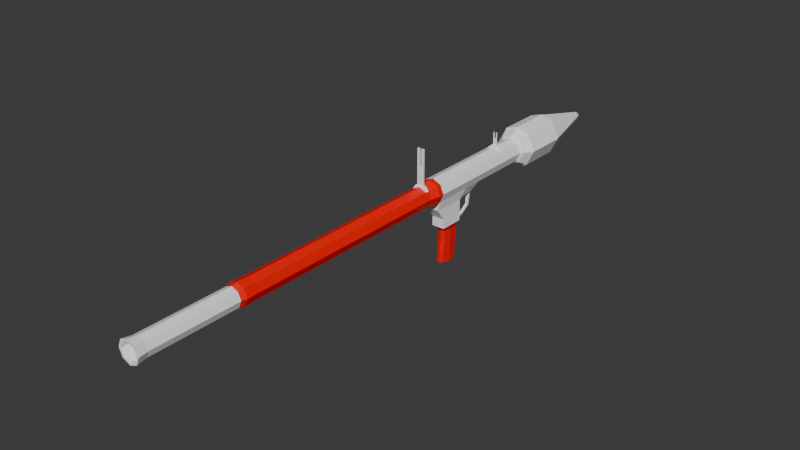 # Source: RPG-2.blend  (saved by Blender 4.0.36; exported with 4.5.12 LTS)
import bpy
from mathutils import Matrix  # noqa: F401  (used for matrix-valued properties, if any)

bpy.ops.wm.read_factory_settings(use_empty=True)
scene = bpy.context.scene
scene.name = 'Scene'

# ---- materials (node trees are filled in below, after node groups)
mat_metal = bpy.data.materials.new('Metal')
mat_metal.alpha_threshold = 0.0
mat_metal.use_transparent_shadow = False
mat_metal.roughness = 0.5
mat_metal.line_color = (0.0, 0.0, 0.0, 1.0)
mat_madera = bpy.data.materials.new('Madera')
mat_madera.use_transparent_shadow = False

# ---- material node trees
mat_metal.use_nodes = True; mat_metal.node_tree.nodes.clear()
_N = mat_metal.node_tree.nodes; _L = mat_metal.node_tree.links
n0 = _N.new('ShaderNodeOutputMaterial'); n0.name = 'Material Output'; n0.location = (300, 300)
n1 = _N.new('ShaderNodeBsdfPrincipled'); n1.name = 'Principled BSDF'; n1.location = (10, 300)
n1.inputs[0].default_value = (1.0, 1.0, 1.0, 1.0)
n1.inputs[3].default_value = 1.45
_L.new(n1.outputs[0], n0.inputs[0])
n0.is_active_output = True
mat_madera.use_nodes = True; mat_madera.node_tree.nodes.clear()
_N = mat_madera.node_tree.nodes; _L = mat_madera.node_tree.links
n0 = _N.new('ShaderNodeBsdfPrincipled'); n0.name = 'BSDF Principista'; n0.location = (10, 300)
n0.inputs[0].default_value = (1.0, 0.0, 0.0, 1.0)
n0.inputs[3].default_value = 1.45
n1 = _N.new('ShaderNodeOutputMaterial'); n1.name = 'Material'; n1.location = (300, 300)
_L.new(n0.outputs[0], n1.inputs[0])
n1.is_active_output = True

# ---- world
world_world = bpy.data.worlds.new('World'); scene.world = world_world
world_world.use_nodes = True; world_world.node_tree.nodes.clear()
_N = world_world.node_tree.nodes; _L = world_world.node_tree.links
n0 = _N.new('ShaderNodeOutputWorld'); n0.name = 'World Output'; n0.location = (300, 300)
n1 = _N.new('ShaderNodeBackground'); n1.name = 'Background'; n1.location = (10, 300)
n1.inputs[0].default_value = (0.05088, 0.05088, 0.05088, 1.0)
_L.new(n1.outputs[0], n0.inputs[0])
n0.is_active_output = True
world_world.color = (0.05088, 0.05088, 0.05088)
world_world.use_sun_shadow = False
world_world.sun_shadow_jitter_overblur = 0.0

# ---- meshes
me_rpg_2 = bpy.data.meshes.new('RPG-2')
me_rpg_2.from_pydata([(0.008536, 0.7567, 0.008536), (0.008536, 0.7567, -0.008536), (0.02689, -1.24, 0.02689), (0.02689, -1.24, -0.02689), (-0.008536, 0.7567, 0.008536), (-0.008536, 0.7567, -0.008536), (-0.02689, -1.24, 0.02689), (-0.02689, -1.24, -0.02689), (-0.02987, -0.07333, -0.02987), (0.02987, -0.07333, -0.02987), (-0.02987, -0.07333, 0.02987), (0.02987, -0.07333, 0.02987), (0.03802, -1.24, -6.209e-10), (-0.03802, -1.24, -6.209e-10), (0.01207, 0.7567, 2.22e-16), (-0.01207, 0.7567, 2.22e-16), (0.04225, -0.07333, 2.22e-16), (-0.04225, -0.07333, 2.22e-16), (0.0, 0.7567, -0.01207), (0.0, -1.24, 0.03802), (0.0, -1.24, -0.03802), (0.0, 0.7567, 0.01207), (0.0, -0.07333, -0.04225), (0.0, -0.07333, 0.04225), (0.0, -0.89, 0.03802), (0.0, -0.89, -0.03802), (-0.03802, -0.89, -6.209e-10), (-0.02689, -0.89, 0.02689), (-0.02689, -0.89, -0.02689), (-0.02305, -0.9075, -0.02305), (0.0, -0.9075, -0.03259), (0.0, -0.9075, 0.03259), (-0.03259, -0.9075, 2.22e-16), (-0.02305, -0.9075, 0.02305), (-0.02305, -1.207, -0.02305), (0.0, -1.207, -0.03259), (0.0, -1.207, 0.03259), (-0.03259, -1.207, 2.22e-16), (-0.02305, -1.207, 0.02305), (-0.02561, -0.8492, 0.02561), (-0.03621, -0.8492, 2.22e-16), (0.0, -0.8492, 0.03621), (0.0, -0.8492, -0.03621), (-0.02561, -0.8492, -0.02561), (-0.02561, -0.1271, 0.02561), (-0.03621, -0.1271, 2.22e-16), (0.0, -0.1271, 0.03621), (0.0, -0.1271, -0.03621), (-0.02561, -0.1271, -0.02561), (0.0, -0.1392, 0.03621), (0.0, -0.1392, -0.03621), (-0.02561, -0.1392, -0.02561), (-0.02561, -0.1392, 0.02561), (-0.03621, -0.1392, 2.22e-16), (-0.02987, 0.1267, 0.02987), (-0.02987, 0.1267, -0.02987), (-0.04225, 0.1267, 2.22e-16), (0.0, 0.1267, 0.04225), (0.0, 0.1267, -0.04225), (-0.02987, 0.3432, 0.02987), (-0.04225, 0.3432, 2.22e-16), (-0.02987, 0.3432, -0.02987), (0.0, 0.3432, 0.04225), (0.0, 0.3432, -0.04225), (-0.0425, 0.5308, 0.05667), (-0.07083, 0.5308, 2.22e-16), (-0.0425, 0.5308, -0.05667), (0.0, 0.5308, 0.07083), (0.0, 0.5308, -0.07083), (-0.0425, 0.3807, -0.05667), (0.0, 0.3807, 0.07083), (0.0, 0.3807, -0.07083), (-0.0425, 0.3807, 0.05667), (-0.07083, 0.3807, 2.22e-16), (-0.02987, 0.2499, -0.02987), (0.0, 0.2499, 0.04225), (0.0, 0.2499, -0.04225), (-0.02987, 0.2499, 0.02987), (-0.04225, 0.2499, 2.22e-16), (-0.02987, 0.2591, 0.02987), (-0.04225, 0.2591, 2.22e-16), (-0.02987, 0.2591, -0.02987), (0.0, 0.2591, 0.04225), (0.0, 0.2591, -0.04225), (-0.02987, 0.06, -0.02987), (0.0, 0.06, 0.04225), (-0.02987, 0.06, 0.02987), (-0.04225, 0.06, 2.22e-16), (0.0, -0.035, -0.27), (-0.01235, -0.03167, -0.2667), (-0.01235, 0.02833, -0.2667), (0.0, 0.03167, -0.27), (-0.02235, 0.03905, -0.1376), (0.0, -0.04333, -0.1376), (-0.02235, -0.04333, -0.1376), (-0.004016, 0.1108, -0.1143), (0.0, 0.1138, -0.1146), (-0.01402, 0.04579, -0.1311), (-0.01568, 0.06667, -0.06349), (-0.004016, 0.1044, -0.1111), (0.0, 0.03795, -0.1441), (0.0, -0.02833, -0.1913), (-0.01235, 0.035, -0.1913), (0.0, 0.03833, -0.1913), (-0.01235, -0.025, -0.1913), (-0.01167, -0.1306, 0.04167), (-0.003333, -0.1306, 0.04167), (-0.003333, -0.1357, 0.04167), (-0.01167, -0.1357, 0.04167), (0.0, 0.2499, 0.04667), (-0.01, 0.2499, 0.04667), (-0.01, 0.2591, 0.04667), (0.0, 0.2591, 0.04667), (-0.003333, 0.2532, 0.04833), (-0.006667, 0.2532, 0.04833), (-0.006667, 0.2557, 0.04833), (-0.003333, 0.2557, 0.04833), (0.0, -0.1392, 0.03889), (-0.01667, -0.1271, 0.03889), (0.0, -0.1271, 0.03889), (-0.01667, -0.1392, 0.03889), (0.0, 0.04579, -0.1311), (0.0, 0.06667, -0.07516), (0.0, 0.1044, -0.1111), (-0.01167, -0.1306, 0.1617), (-0.003333, -0.1306, 0.1617), (-0.003333, -0.1357, 0.1617), (-0.01167, -0.1357, 0.1617), (-0.003333, 0.2532, 0.09167), (-0.006667, 0.2532, 0.09167), (-0.006667, 0.2557, 0.09167), (-0.003333, 0.2557, 0.09167), (-0.03103, -0.09273, 0.03103), (-0.04388, -0.09273, -4.439e-10), (0.0, -0.09273, 0.04388), (0.0, -0.09273, -0.04388), (-0.03103, -0.09273, -0.03103), (-0.004016, 0.07443, -0.1312), (-0.004016, 0.07557, -0.1376), (0.0, 0.07496, -0.1402), (0.0, 0.07443, -0.1312), (-0.009016, 0.1158, -0.06349), (0.0, 0.1188, -0.06349), (-0.01235, 0.1094, -0.06349), (0.0, 0.1094, -0.06349), (0.0, -0.07333, -0.06349), (-0.02235, -0.07333, -0.06349), (-0.01402, 0.04579, -0.07513), (-0.02235, 0.03905, -0.06349), (-0.01235, -0.025, -0.1536), (0.0, 0.03833, -0.1536), (-0.01235, 0.035, -0.1536), (0.0, -0.02833, -0.1536), (-0.02091, -1.24, 0.02091), (-0.02091, -1.24, -0.02091), (-0.02957, -1.24, 2.22e-16), (0.0, -1.24, 0.02957), (0.0, -1.24, -0.02957), (-0.02091, -1.197, 0.02091), (-0.02091, -1.197, -0.02091), (-0.02957, -1.197, 2.22e-16), (0.0, -1.197, 0.02957), (0.0, -1.197, -0.02957), (0.0, -1.192, 4.441e-16), (-0.05119, 0.3488, 2.22e-16), (-0.03495, 0.3488, 0.03728), (0.0, 0.3488, -0.05119), (0.0, 0.3488, 0.05119), (0.0, 0.7767, 0.0), (-0.03495, 0.3488, -0.03728), (-0.04259, 0.3781, 0.05167), (-0.06711, 0.3781, 5.433e-10), (0.0, 0.3781, -0.06711), (0.0, 0.3781, 0.06711), (-0.04259, 0.3781, -0.05167), (-0.0408, 0.5352, 0.05426), (-0.0679, 0.5352, 2.22e-16), (-0.0408, 0.5352, -0.05426), (0.0, 0.5352, 0.0679), (0.0, 0.5352, -0.0679), (-0.01235, 0.03, -0.229), (0.0, 0.03333, -0.229), (-0.01235, -0.03, -0.229), (0.0, -0.03333, -0.229), (-0.02987, 0.0, -0.02987), (0.0, 0.0, 0.04225), (-0.02987, 0.0, 0.02987), (-0.04225, 0.0, -2.235e-08), (-0.01568, 1.863e-09, -0.2717), (-0.02235, 1.863e-09, -0.1376), (-0.01568, 1.863e-09, -0.1913), (-0.02235, 3.725e-09, -0.06349), (-0.01568, 1.863e-09, -0.1536), (-0.01568, 1.863e-09, -0.229), (0.0, 0.0, -0.275), (0.0, 0.05579, -0.08013), (0.0, 0.05579, -0.1051), (-0.02235, 1.863e-09, -0.1051), (-0.02235, 0.03905, -0.1051), (-0.01402, 0.04579, -0.1051), (0.0, -0.04333, -0.1051), (-0.02235, -0.04333, -0.1051), (-0.009016, 0.04954, -0.132), (-0.009016, 0.04954, -0.1384), (0.0, 0.04583, -0.1413), (0.0, 0.04954, -0.132), (0.0, 0.1188, -0.06605), (-0.005683, 0.1158, -0.06605), (-0.005683, 0.1094, -0.06605), (0.0, 0.1094, -0.06605), (-0.006667, 0.2557, 0.07), (-0.003333, 0.2557, 0.07), (-0.003333, 0.2532, 0.07), (-0.006667, 0.2532, 0.07), (0.0, 0.2532, 0.07), (0.0, 0.2557, 0.07), (0.03802, -0.89, -6.209e-10), (0.02689, -0.89, 0.02689), (0.02689, -0.89, -0.02689), (0.02305, -0.9075, -0.02305), (0.03259, -0.9075, 2.22e-16), (0.02305, -0.9075, 0.02305), (0.02305, -1.207, -0.02305), (-0.003333, -0.1357, 0.1017), (-0.01167, -0.1357, 0.1017), (-0.01167, -0.1306, 0.1017), (-0.003333, -0.1306, 0.1017), (0.0, -0.1357, 0.1017), (0.0, -0.1306, 0.1017), (0.0, -0.1357, 0.04167), (0.0, -0.1306, 0.04167), (0.03259, -1.207, 2.22e-16), (0.02305, -1.207, 0.02305), (0.02561, -0.8492, 0.02561), (0.03621, -0.8492, 2.22e-16), (0.02561, -0.8492, -0.02561), (0.02561, -0.1271, 0.02561), (0.03621, -0.1271, 2.22e-16), (0.02561, -0.1271, -0.02561), (0.02561, -0.1392, -0.02561), (0.02561, -0.1392, 0.02561), (0.03621, -0.1392, 2.22e-16), (0.02987, 0.1267, 0.02987), (0.0, 0.2532, 0.04833), (0.02987, 0.1267, -0.02987), (0.04225, 0.1267, 2.22e-16), (0.02987, 0.3432, 0.02987), (0.04225, 0.3432, 2.22e-16), (0.02987, 0.3432, -0.02987), (0.0425, 0.5308, 0.05667), (0.07083, 0.5308, 2.22e-16), (0.0425, 0.5308, -0.05667), (0.0425, 0.3807, -0.05667), (0.0425, 0.3807, 0.05667), (0.07083, 0.3807, 2.22e-16), (0.02987, 0.2499, -0.02987), (0.02987, 0.2499, 0.02987), (0.04225, 0.2499, 2.22e-16), (0.02987, 0.2591, 0.02987), (0.04225, 0.2591, 2.22e-16), (0.02987, 0.2591, -0.02987), (0.02987, 0.06, -0.02987), (0.02987, 0.06, 0.02987), (0.04225, 0.06, 2.22e-16), (0.01235, -0.03167, -0.2667), (0.01235, 0.02833, -0.2667), (0.0, 0.2557, 0.04833), (0.02235, 0.03905, -0.1376), (0.02235, -0.04333, -0.1376), (0.004016, 0.1108, -0.1143), (0.01402, 0.04579, -0.1311), (0.01568, 0.06667, -0.06349), (0.004016, 0.1044, -0.1111), (0.01235, 0.035, -0.1913), (0.01235, -0.025, -0.1913), (0.01167, -0.1306, 0.04167), (0.003333, -0.1306, 0.04167), (0.003333, -0.1357, 0.04167), (0.01167, -0.1357, 0.04167), (0.01, 0.2499, 0.04667), (0.01, 0.2591, 0.04667), (0.003333, 0.2532, 0.04833), (0.006667, 0.2532, 0.04833), (0.006667, 0.2557, 0.04833), (0.003333, 0.2557, 0.04833), (0.01667, -0.1271, 0.03889), (0.01667, -0.1392, 0.03889), (0.01167, -0.1306, 0.1617), (0.003333, -0.1306, 0.1617), (0.003333, -0.1357, 0.1617), (0.01167, -0.1357, 0.1617), (0.003333, 0.2532, 0.09167), (0.006667, 0.2532, 0.09167), (0.006667, 0.2557, 0.09167), (0.003333, 0.2557, 0.09167), (0.03103, -0.09273, 0.03103), (0.04388, -0.09273, -4.439e-10), (0.03103, -0.09273, -0.03103), (0.004016, 0.07443, -0.1312), (0.004016, 0.07557, -0.1376), (0.009016, 0.1158, -0.06349), (0.01235, 0.1094, -0.06349), (0.02235, -0.07333, -0.06349), (0.01402, 0.04579, -0.07513), (0.02235, 0.03905, -0.06349), (0.01235, -0.025, -0.1536), (0.01235, 0.035, -0.1536), (0.02091, -1.24, 0.02091), (0.02091, -1.24, -0.02091), (0.02957, -1.24, 2.22e-16), (0.02091, -1.197, 0.02091), (0.02091, -1.197, -0.02091), (0.02957, -1.197, 2.22e-16), (0.05119, 0.3488, 2.22e-16), (0.03495, 0.3488, 0.03728), (0.03495, 0.3488, -0.03728), (0.04259, 0.3781, 0.05167), (0.06711, 0.3781, 5.433e-10), (0.04259, 0.3781, -0.05167), (0.0408, 0.5352, 0.05426), (0.0679, 0.5352, 2.22e-16), (0.0408, 0.5352, -0.05426), (0.01235, 0.03, -0.229), (0.01235, -0.03, -0.229), (0.02987, 0.0, -0.02987), (0.02987, 0.0, 0.02987), (0.04225, 0.0, -2.235e-08), (0.01568, 1.863e-09, -0.2717), (0.02235, 1.863e-09, -0.1376), (0.01568, 1.863e-09, -0.1913), (0.02235, 3.725e-09, -0.06349), (0.01568, 1.863e-09, -0.1536), (0.01568, 1.863e-09, -0.229), (0.02235, 1.863e-09, -0.1051), (0.02235, 0.03905, -0.1051), (0.01402, 0.04579, -0.1051), (0.02235, -0.04333, -0.1051), (0.009016, 0.04954, -0.132), (0.009016, 0.04954, -0.1384), (0.005683, 0.1158, -0.06605), (0.005683, 0.1094, -0.06605), (0.006667, 0.2557, 0.07), (0.003333, 0.2557, 0.07), (0.003333, 0.2532, 0.07), (0.006667, 0.2532, 0.07), (0.003333, -0.1357, 0.1017), (0.01167, -0.1357, 0.1017), (0.01167, -0.1306, 0.1017), (0.003333, -0.1306, 0.1017)], [(106, 107), (116, 113), (276, 277), (284, 281)], [(36, 38, 6, 19), (176, 175, 4, 15), (228, 227, 345, 348), (318, 315, 166, 172), (152, 101, 274, 305), (134, 46, 236, 295), (133, 132, 10, 17), (185, 186, 10, 23), (136, 133, 17, 8), (252, 251, 250, 254), (321, 251, 68, 179), (278, 346, 345, 277), (177, 176, 15, 5), (256, 279, 109, 75), (185, 23, 11, 325), (34, 35, 20, 7), (298, 272, 123, 140), (41, 24, 217, 233), (193, 180, 90, 188), (43, 42, 25, 28), (301, 144, 209, 340), (311, 163, 162), (29, 32, 26, 28), (32, 33, 27, 26), (222, 3, 20, 35), (284, 266, 215, 342), (41, 39, 27, 24), (338, 337, 270, 267), (236, 285, 286, 240), (37, 38, 33, 32), (34, 37, 32, 29), (28, 25, 30, 29), (341, 293, 292, 344), (24, 27, 33, 31), (7, 13, 37, 34), (13, 6, 38, 37), (244, 255, 257, 245), (29, 30, 35, 34), (85, 185, 325, 262), (31, 33, 38, 36), (49, 52, 39, 41), (51, 50, 42, 43), (28, 26, 40, 43), (26, 27, 39, 40), (235, 218, 25, 42), (296, 16, 11, 295), (136, 135, 47, 48), (36, 19, 2, 232), (288, 289, 290, 287), (134, 132, 44, 46), (51, 53, 45, 48), (53, 52, 44, 45), (321, 1, 14, 320), (231, 220, 221, 232), (40, 39, 52, 53), (43, 40, 53, 51), (48, 47, 50, 51), (19, 156, 307, 2), (119, 118, 105, 106), (74, 76, 58, 55), (297, 9, 16, 296), (84, 87, 56, 55), (101, 183, 323, 274), (75, 77, 54, 57), (261, 271, 301, 244), (167, 62, 246, 314), (87, 86, 54, 56), (260, 255, 76, 83), (167, 165, 59, 62), (218, 235, 234, 216), (169, 166, 63, 61), (348, 288, 287, 347), (81, 80, 60, 61), (80, 79, 59, 60), (177, 179, 68, 66), (274, 323, 332, 329), (178, 175, 64, 67), (284, 112, 266), (69, 73, 65, 66), (75, 57, 242, 256), (73, 72, 64, 65), (171, 170, 72, 73), (281, 243, 109), (174, 171, 73, 69), (267, 306, 150, 100), (66, 68, 71, 69), (333, 328, 267, 334), (67, 64, 72, 70), (270, 337, 205, 121), (56, 54, 77, 78), (308, 311, 162, 157), (55, 56, 78, 74), (322, 265, 91, 181), (77, 75, 109, 110), (239, 235, 42, 50), (81, 83, 76, 74), (61, 63, 83, 81), (235, 239, 241, 234), (62, 59, 79, 82), (244, 301, 300), (78, 77, 79, 80), (251, 321, 320, 250), (74, 78, 80, 81), (269, 272, 298, 299), (338, 267, 100, 204), (70, 173, 316, 253), (12, 231, 232, 2), (207, 206, 96, 95), (180, 181, 91, 90), (183, 182, 89, 88), (277, 345, 227, 229), (187, 186, 86, 87), (1, 168, 14), (184, 187, 87, 84), (315, 318, 317, 313), (57, 54, 86, 85), (277, 229, 117), (307, 310, 312, 309), (219, 218, 216, 220), (200, 201, 94, 93), (22, 145, 302, 9), (184, 84, 148, 191), (84, 55, 143, 98), (203, 92, 97, 202), (198, 148, 147, 199), (203, 204, 100, 92), (12, 309, 308, 3), (207, 95, 99, 208), (183, 88, 264, 323), (21, 178, 319, 0), (332, 327, 265, 322), (261, 244, 245, 263), (271, 122, 144, 301), (252, 318, 172, 71), (67, 70, 253, 249), (222, 219, 220, 231), (152, 149, 104, 101), (151, 150, 103, 102), (299, 298, 337, 338), (299, 338, 204, 139), (192, 151, 102, 190), (344, 292, 291, 343), (1, 321, 179, 18), (120, 117, 107, 108), (118, 120, 108, 105), (254, 250, 249, 253), (82, 79, 111, 112), (305, 274, 329, 331), (79, 77, 110, 111), (276, 119, 230), (211, 210, 130, 131), (318, 252, 254, 317), (111, 110, 114, 115), (239, 238, 237, 241), (112, 111, 115, 116), (109, 113, 114, 110), (346, 290, 289, 345), (44, 52, 120, 118), (52, 49, 117, 120), (280, 283, 282, 279), (46, 44, 118, 119), (259, 247, 246, 258), (208, 99, 123, 209), (98, 143, 144, 122), (137, 140, 123, 99), (342, 294, 293, 341), (324, 330, 304, 261), (3, 308, 157, 20), (125, 124, 127, 126), (218, 219, 30, 25), (224, 223, 126, 127), (226, 225, 124, 125), (89, 188, 194, 88), (223, 226, 125, 126), (225, 224, 127, 124), (326, 263, 262, 325), (131, 130, 129, 128), (213, 212, 128, 129), (268, 305, 331, 328), (313, 317, 316, 314), (210, 213, 129, 130), (310, 163, 312), (212, 211, 131, 128), (93, 152, 305, 268), (323, 264, 327, 332), (23, 10, 132, 134), (91, 265, 327, 194), (8, 22, 135, 136), (48, 45, 133, 136), (45, 44, 132, 133), (202, 205, 140, 137), (247, 313, 314, 246), (250, 320, 319, 249), (334, 335, 303, 304), (95, 96, 139, 138), (95, 138, 137, 99), (324, 261, 263, 326), (55, 141, 143), (55, 58, 142, 141), (317, 254, 253, 316), (269, 299, 139, 96), (22, 8, 146, 145), (14, 168, 0), (178, 67, 249, 319), (263, 245, 242, 262), (147, 148, 84, 98), (197, 198, 92, 189), (306, 273, 103, 150), (189, 92, 151, 192), (92, 100, 150, 151), (93, 94, 149, 152), (348, 276, 230, 228), (245, 257, 256, 242), (345, 289, 288, 348), (6, 13, 155, 153), (335, 196, 195, 303), (19, 6, 153, 156), (13, 7, 154, 155), (7, 20, 157, 154), (284, 342, 341, 283), (237, 296, 295, 236), (154, 157, 162, 159), (156, 153, 158, 161), (219, 222, 35, 30), (155, 154, 159, 160), (153, 155, 160, 158), (121, 196, 335, 270), (158, 160, 163), (161, 163, 310), (339, 340, 272, 269), (159, 162, 163), (161, 158, 163), (2, 307, 309, 12), (309, 312, 311, 308), (160, 159, 163), (5, 15, 168), (15, 4, 168), (4, 21, 168), (46, 119, 285, 236), (82, 112, 280, 258), (330, 333, 334, 304), (18, 5, 168), (3, 222, 231, 12), (9, 302, 330, 324), (320, 14, 0, 319), (61, 60, 164, 169), (336, 268, 328, 333), (60, 59, 165, 164), (174, 172, 166, 169), (173, 170, 165, 167), (267, 270, 335, 334), (70, 72, 170, 173), (69, 71, 172, 174), (240, 286, 117, 49), (169, 164, 171, 174), (164, 165, 170, 171), (273, 322, 181, 103), (173, 167, 314, 316), (49, 41, 233, 240), (258, 280, 279, 256), (21, 4, 175, 178), (5, 18, 179, 177), (66, 65, 176, 177), (294, 291, 292, 293), (65, 64, 175, 176), (315, 248, 63, 166), (91, 194, 188, 90), (244, 300, 142, 58), (275, 347, 346, 278), (251, 252, 71, 68), (101, 104, 182, 183), (102, 103, 181, 180), (190, 102, 180, 193), (104, 190, 193, 182), (339, 269, 96, 206), (331, 329, 273, 306), (343, 291, 294, 342), (241, 237, 236, 240), (94, 189, 192, 149), (201, 197, 189, 94), (328, 331, 306, 267), (302, 336, 333, 330), (119, 276, 275, 285), (300, 339, 206, 142), (149, 192, 190, 104), (8, 184, 191, 146), (238, 239, 50, 47), (8, 17, 187, 184), (17, 10, 186, 187), (182, 193, 188, 89), (85, 86, 186, 185), (57, 85, 262, 242), (146, 191, 197, 201), (248, 315, 313, 247), (191, 148, 198, 197), (92, 198, 199, 97), (145, 146, 201, 200), (24, 31, 221, 217), (257, 259, 258, 256), (147, 98, 122, 195), (199, 147, 195, 196), (121, 97, 199, 196), (340, 209, 123, 272), (337, 298, 140, 205), (347, 287, 290, 346), (303, 195, 122, 271), (248, 260, 83, 63), (9, 324, 326, 16), (260, 248, 247, 259), (264, 88, 194, 327), (303, 271, 261, 304), (156, 161, 310, 307), (97, 121, 205, 202), (283, 341, 344, 282), (138, 139, 204, 203), (138, 203, 202, 137), (282, 344, 343, 281), (109, 279, 282, 281), (143, 208, 209, 144), (220, 216, 217, 221), (141, 207, 208, 143), (141, 142, 206, 207), (216, 234, 233, 217), (115, 114, 213, 210), (114, 113, 212, 213), (116, 115, 210, 211), (312, 163, 311), (329, 332, 322, 273), (238, 297, 296, 237), (9, 297, 135, 22), (255, 260, 259, 257), (211, 212, 214, 215), (113, 109, 243), (286, 278, 277, 117), (145, 200, 336, 302), (285, 275, 278, 286), (200, 93, 268, 336), (281, 343, 214, 243), (105, 108, 224, 225), (228, 226, 223, 227), (106, 105, 225, 226), (108, 107, 223, 224), (0, 168, 21), (226, 228, 230, 106), (107, 229, 227, 223), (18, 168, 1), (31, 36, 232, 221), (112, 284, 283, 280), (276, 348, 347, 275), (234, 241, 240, 233), (106, 230, 119), (107, 117, 229), (255, 244, 58, 76), (16, 326, 325, 11), (342, 215, 214, 343), (297, 238, 47, 135), (113, 243, 214, 212), (23, 134, 295, 11), (116, 211, 215, 266), (116, 266, 112), (300, 301, 340, 339), (62, 82, 258, 246)])
me_rpg_2.polygons.foreach_set('material_index', [0, 0, 0, 0, 1, 1, 1, 0, 1, 0, 0, 0, 0, 0, 0, 0, 0, 1, 1, 1, 0, 0, 1, 1, 0, 0, 1, 0, 0, 0, 0, 1, 0, 1, 0, 0, 0, 0, 0, 0, 1, 1, 1, 1, 1, 1, 1, 0, 0, 1, 1, 1, 0, 0, 1, 1, 1, 0, 0, 0, 1, 0, 1, 0, 0, 0, 0, 0, 0, 1, 0, 0, 0, 0, 0, 1, 0, 0, 0, 0, 0, 0, 0, 0, 1, 0, 0, 0, 0, 0, 0, 0, 1, 0, 1, 0, 0, 1, 0, 0, 0, 0, 0, 0, 0, 0, 0, 0, 1, 1, 0, 0, 0, 0, 0, 0, 0, 0, 1, 0, 0, 0, 0, 0, 0, 0, 0, 0, 1, 0, 1, 0, 0, 0, 0, 0, 1, 1, 0, 0, 1, 0, 0, 0, 0, 0, 0, 1, 0, 0, 0, 0, 0, 1, 0, 0, 0, 0, 0, 0, 0, 0, 0, 0, 0, 0, 0, 0, 0, 1, 0, 0, 1, 0, 0, 0, 0, 0, 1, 0, 0, 0, 0, 1, 1, 1, 1, 1, 1, 1, 0, 0, 0, 0, 0, 0, 0, 0, 0, 0, 0, 0, 0, 0, 0, 0, 0, 1, 1, 1, 1, 0, 0, 0, 0, 0, 0, 0, 0, 0, 1, 0, 0, 0, 0, 0, 0, 0, 0, 0, 0, 0, 0, 0, 0, 0, 0, 0, 0, 0, 0, 0, 0, 0, 0, 0, 0, 0, 0, 0, 0, 0, 0, 0, 0, 0, 1, 0, 1, 0, 0, 0, 0, 0, 0, 0, 1, 0, 0, 0, 1, 1, 1, 1, 0, 1, 0, 1, 1, 0, 1, 0, 0, 0, 1, 0, 1, 0, 0, 1, 0, 0, 0, 0, 0, 0, 0, 1, 0, 0, 0, 0, 0, 0, 0, 0, 0, 0, 0, 1, 0, 0, 0, 0, 0, 0, 0, 0, 0, 1, 0, 0, 1, 0, 0, 0, 0, 1, 1, 1, 0, 0, 0, 0, 0, 0, 0, 0, 0, 0, 0, 0, 0, 0, 0, 0, 0, 0, 0, 1, 0, 0, 0, 0, 0, 1, 0, 1, 0, 0, 0, 0])
_uv = me_rpg_2.uv_layers.new(name='UVMap')
_uv.uv.foreach_set('vector', [0.75, 0.7464, 0.875, 0.7464, 0.875, 0.75, 0.75, 0.75, 0.5, 0.2173, 0.625, 0.2173, 0.625, 0.25, 0.5, 0.25, 0.75, 0.6292, 0.75, 0.6371, 0.75, 0.6371, 0.75, 0.6292, 0.125, 0.5593, 0.125, 0.5617, 0.25, 0.5617, 0.25, 0.5593, 0.25, 0.625, 0.25, 0.625, 0.125, 0.625, 0.125, 0.625, 0.75, 0.6271, 0.75, 0.6292, 0.875, 0.6292, 0.875, 0.6271, 0.5, 0.1229, 0.625, 0.1229, 0.625, 0.125, 0.5, 0.125, 0.75, 0.6187, 0.875, 0.6187, 0.875, 0.625, 0.75, 0.625, 0.375, 0.1229, 0.5, 0.1229, 0.5, 0.125, 0.375, 0.125, 0.375, 0.1931, 0.375, 0.2156, 0.5, 0.2156, 0.5, 0.1931, 0.125, 0.5327, 0.125, 0.5344, 0.25, 0.5344, 0.25, 0.5327, 0.875, 0.6371, 0.875, 0.6371, 0.75, 0.6371, 0.75, 0.6371, 0.375, 0.2173, 0.5, 0.2173, 0.5, 0.25, 0.375, 0.25, 0.875, 0.5813, 0.875, 0.5813, 0.75, 0.5813, 0.75, 0.5813, 0.75, 0.6187, 0.75, 0.625, 0.875, 0.625, 0.875, 0.6187, 0.125, 0.7464, 0.25, 0.7464, 0.25, 0.75, 0.125, 0.75, 0.25, 0.3688, 0.125, 0.6, 0.125, 0.6, 0.25, 0.3688, 0.75, 0.7081, 0.75, 0.7125, 0.875, 0.7125, 0.875, 0.7081, 0.375, 0.1312, 0.375, 0.1375, 0.375, 0.1375, 0.375, 0.1312, 0.125, 0.7081, 0.25, 0.7081, 0.25, 0.7125, 0.125, 0.7125, 0.25, 0.375, 0.25, 0.375, 0.2187, 0.4313, 0.2188, 0.4313, 0.125, 0.75, 0.1875, 0.75, 0.25, 0.75, 0.375, 0.03563, 0.5, 0.03563, 0.5, 0.0375, 0.375, 0.0375, 0.5, 0.03563, 0.625, 0.03563, 0.625, 0.0375, 0.5, 0.0375, 0.125, 0.7464, 0.125, 0.75, 0.25, 0.75, 0.25, 0.7464, 0.75, 0.5719, 0.75, 0.5719, 0.0, 0.0, 0.0, 0.0, 0.75, 0.7081, 0.875, 0.7081, 0.875, 0.7125, 0.75, 0.7125, 0.125, 0.6094, 0.125, 0.6094, 0.125, 0.6125, 0.125, 0.6125, 0.625, 0.1208, 0.625, 0.1208, 0.625, 0.1129, 0.625, 0.1129, 0.5, 0.003562, 0.625, 0.003562, 0.625, 0.03563, 0.5, 0.03563, 0.375, 0.003562, 0.5, 0.003562, 0.5, 0.03563, 0.375, 0.03563, 0.125, 0.7125, 0.25, 0.7125, 0.25, 0.7144, 0.125, 0.7144, 0.625, 0.1781, 0.625, 0.1781, 0.625, 0.1687, 0.625, 0.1687, 0.75, 0.7125, 0.875, 0.7125, 0.875, 0.7144, 0.75, 0.7144, 0.375, 0.0, 0.5, 0.0, 0.5, 0.003562, 0.375, 0.003562, 0.5, 0.0, 0.625, 0.0, 0.625, 0.003562, 0.5, 0.003562, 0.375, 0.15, 0.375, 0.1687, 0.5, 0.1687, 0.5, 0.15, 0.125, 0.7144, 0.25, 0.7144, 0.25, 0.7464, 0.125, 0.7464, 0.75, 0.6125, 0.75, 0.6187, 0.875, 0.6187, 0.875, 0.6125, 0.75, 0.7144, 0.875, 0.7144, 0.875, 0.7464, 0.75, 0.7464, 0.75, 0.6371, 0.875, 0.6371, 0.875, 0.7081, 0.75, 0.7081, 0.125, 0.6371, 0.25, 0.6371, 0.25, 0.7081, 0.125, 0.7081, 0.375, 0.0375, 0.5, 0.0375, 0.5, 0.04188, 0.375, 0.04188, 0.5, 0.0375, 0.625, 0.0375, 0.625, 0.04188, 0.5, 0.04188, 0.125, 0.7081, 0.125, 0.7125, 0.25, 0.7125, 0.25, 0.7081, 0.5, 0.1229, 0.5, 0.125, 0.625, 0.125, 0.625, 0.1229, 0.125, 0.6271, 0.25, 0.6271, 0.25, 0.6292, 0.125, 0.6292, 0.75, 0.7464, 0.75, 0.75, 0.875, 0.75, 0.875, 0.7464, 0.75, 0.6292, 0.75, 0.6371, 0.875, 0.6371, 0.875, 0.6292, 0.75, 0.6271, 0.875, 0.6271, 0.875, 0.6292, 0.75, 0.6292, 0.375, 0.1129, 0.5, 0.1129, 0.5, 0.1208, 0.375, 0.1208, 0.5, 0.1129, 0.625, 0.1129, 0.625, 0.1208, 0.5, 0.1208, 0.375, 0.2173, 0.375, 0.25, 0.5, 0.25, 0.5, 0.2173, 0.5, 0.003562, 0.5, 0.03563, 0.625, 0.03563, 0.625, 0.003562, 0.5, 0.04188, 0.625, 0.04188, 0.625, 0.1129, 0.5, 0.1129, 0.375, 0.04188, 0.5, 0.04188, 0.5, 0.1129, 0.375, 0.1129, 0.125, 0.6292, 0.25, 0.6292, 0.25, 0.6371, 0.125, 0.6371, 0.75, 0.75, 0.75, 0.75, 0.875, 0.75, 0.875, 0.75, 0.75, 0.6292, 0.875, 0.6292, 0.875, 0.6292, 0.75, 0.6292, 0.125, 0.5813, 0.25, 0.5813, 0.25, 0.6, 0.125, 0.6, 0.375, 0.1229, 0.375, 0.125, 0.5, 0.125, 0.5, 0.1229, 0.375, 0.1375, 0.5, 0.1375, 0.5, 0.15, 0.375, 0.15, 0.25, 0.625, 0.25, 0.625, 0.125, 0.625, 0.125, 0.625, 0.75, 0.5813, 0.875, 0.5813, 0.875, 0.6, 0.75, 0.6, 0.375, 0.1375, 0.375, 0.1375, 0.375, 0.15, 0.375, 0.15, 0.75, 0.5617, 0.75, 0.5625, 0.875, 0.5625, 0.875, 0.5617, 0.5, 0.1375, 0.625, 0.1375, 0.625, 0.15, 0.5, 0.15, 0.125, 0.5719, 0.125, 0.5813, 0.25, 0.5813, 0.25, 0.5719, 0.75, 0.5617, 0.875, 0.5617, 0.875, 0.5625, 0.75, 0.5625, 0.375, 0.0375, 0.375, 0.04188, 0.5, 0.04188, 0.5, 0.0375, 0.125, 0.5617, 0.25, 0.5617, 0.25, 0.5625, 0.125, 0.5625, 0.75, 0.6292, 0.75, 0.6292, 0.875, 0.6292, 0.875, 0.6292, 0.375, 0.1781, 0.5, 0.1781, 0.5, 0.1875, 0.375, 0.1875, 0.5, 0.1781, 0.625, 0.1781, 0.625, 0.1875, 0.5, 0.1875, 0.125, 0.5327, 0.25, 0.5327, 0.25, 0.5344, 0.125, 0.5344, 0.375, 0.125, 0.375, 0.125, 0.375, 0.1312, 0.375, 0.1312, 0.75, 0.5327, 0.875, 0.5327, 0.875, 0.5344, 0.75, 0.5344, 0.75, 0.5719, 0.75, 0.5719, 0.75, 0.5719, 0.375, 0.1931, 0.5, 0.1931, 0.5, 0.2156, 0.375, 0.2156, 0.75, 0.5813, 0.75, 0.6, 0.875, 0.6, 0.875, 0.5813, 0.5, 0.1931, 0.625, 0.1931, 0.625, 0.2156, 0.5, 0.2156, 0.5, 0.1907, 0.625, 0.1907, 0.625, 0.1931, 0.5, 0.1931, 0.75, 0.5813, 0.75, 0.5813, 0.75, 0.5813, 0.375, 0.1907, 0.5, 0.1907, 0.5, 0.1931, 0.375, 0.1931, 0.125, 0.6125, 0.125, 0.6125, 0.25, 0.6125, 0.25, 0.6125, 0.125, 0.5344, 0.25, 0.5344, 0.25, 0.5569, 0.125, 0.5569, 0.375, 0.1312, 0.375, 0.1312, 0.375, 0.1375, 0.375, 0.1375, 0.75, 0.5344, 0.875, 0.5344, 0.875, 0.5569, 0.75, 0.5569, 0.375, 0.1375, 0.3125, 0.2531, 0.3125, 0.2531, 0.375, 0.1375, 0.5, 0.15, 0.625, 0.15, 0.625, 0.1687, 0.5, 0.1687, 0.125, 0.75, 0.125, 0.75, 0.25, 0.75, 0.25, 0.75, 0.375, 0.15, 0.5, 0.15, 0.5, 0.1687, 0.375, 0.1687, 0.125, 0.6125, 0.125, 0.6125, 0.25, 0.6125, 0.25, 0.6125, 0.875, 0.5813, 0.75, 0.5813, 0.75, 0.5813, 0.875, 0.5813, 0.125, 0.6371, 0.125, 0.7081, 0.25, 0.7081, 0.25, 0.6371, 0.125, 0.5719, 0.25, 0.5719, 0.25, 0.5813, 0.125, 0.5813, 0.125, 0.5625, 0.25, 0.5625, 0.25, 0.5719, 0.125, 0.5719, 0.375, 0.04188, 0.375, 0.1129, 0.5, 0.1129, 0.5, 0.04188, 0.75, 0.5625, 0.875, 0.5625, 0.875, 0.5719, 0.75, 0.5719, 0.125, 0.6, 0.125, 0.6, 0.125, 0.6, 0.5, 0.1687, 0.625, 0.1687, 0.625, 0.1781, 0.5, 0.1781, 0.375, 0.2156, 0.375, 0.2173, 0.5, 0.2173, 0.5, 0.2156, 0.375, 0.1687, 0.5, 0.1687, 0.5, 0.1781, 0.375, 0.1781, 0.125, 0.6, 0.125, 0.6, 0.125, 0.6063, 0.125, 0.6063, 0.125, 0.6094, 0.125, 0.6125, 0.25, 0.6125, 0.25, 0.6094, 0.75, 0.5569, 0.75, 0.5593, 0.875, 0.5593, 0.875, 0.5569, 0.5, 0.0, 0.5, 0.003562, 0.625, 0.003562, 0.625, 0.0, 0.125, 0.6, 0.25, 0.6, 0.25, 0.6, 0.125, 0.6, 0.125, 0.6125, 0.25, 0.6125, 0.25, 0.6125, 0.125, 0.6125, 0.25, 0.625, 0.125, 0.625, 0.125, 0.625, 0.25, 0.625, 0.0, 0.0, 0.0, 0.0, 0.0, 0.0, 0.0, 0.0, 0.5, 0.1312, 0.625, 0.1312, 0.625, 0.1375, 0.5, 0.1375, 0.375, 0.25, 0.4375, 0.25, 0.5, 0.25, 0.375, 0.1312, 0.5, 0.1312, 0.5, 0.1375, 0.375, 0.1375, 0.375, 0.1883, 0.375, 0.1907, 0.5, 0.1907, 0.5, 0.1883, 0.75, 0.6, 0.875, 0.6, 0.875, 0.6125, 0.75, 0.6125, 0.0, 0.0, 0.0, 0.0, 0.75, 0.6371, 0.625, 0.0, 0.625, 0.0, 0.5, 0.0, 0.5, 0.0, 0.375, 0.03563, 0.375, 0.0375, 0.5, 0.0375, 0.5, 0.03563, 0.25, 0.625, 0.125, 0.625, 0.125, 0.625, 0.25, 0.625, 0.25, 0.625, 0.25, 0.625, 0.125, 0.625, 0.125, 0.625, 0.375, 0.1312, 0.375, 0.1375, 0.375, 0.1375, 0.375, 0.1312, 0.375, 0.1375, 0.375, 0.15, 0.375, 0.15, 0.375, 0.1375, 0.125, 0.6094, 0.125, 0.6125, 0.125, 0.6125, 0.125, 0.6094, 0.375, 0.1375, 0.375, 0.1375, 0.375, 0.1375, 0.375, 0.1375, 0.125, 0.6094, 0.25, 0.6094, 0.25, 0.6125, 0.125, 0.6125, 0.5, 0.0, 0.5, 0.0, 0.375, 0.0, 0.375, 0.0, 0.125, 0.6, 0.125, 0.6, 0.125, 0.6, 0.125, 0.6, 0.25, 0.625, 0.25, 0.625, 0.125, 0.625, 0.125, 0.625, 0.75, 0.5, 0.75, 0.5327, 0.875, 0.5327, 0.875, 0.5, 0.375, 0.1312, 0.375, 0.1312, 0.375, 0.1375, 0.375, 0.1375, 0.375, 0.1375, 0.375, 0.15, 0.5, 0.15, 0.5, 0.1375, 0.375, 0.1375, 0.375, 0.1375, 0.375, 0.15, 0.375, 0.15, 0.125, 0.5569, 0.125, 0.5593, 0.25, 0.5593, 0.25, 0.5569, 0.75, 0.5344, 0.75, 0.5569, 0.875, 0.5569, 0.875, 0.5344, 0.375, 0.003562, 0.375, 0.03563, 0.5, 0.03563, 0.5, 0.003562, 0.25, 0.625, 0.125, 0.625, 0.125, 0.625, 0.25, 0.625, 0.125, 0.6125, 0.25, 0.6125, 0.25, 0.6125, 0.125, 0.6125, 0.125, 0.6063, 0.125, 0.6063, 0.125, 0.6094, 0.125, 0.6094, 0.125, 0.6063, 0.125, 0.6094, 0.25, 0.6094, 0.25, 0.6063, 0.375, 0.1312, 0.375, 0.1375, 0.375, 0.1375, 0.375, 0.1312, 0.875, 0.5813, 0.875, 0.5813, 0.75, 0.5813, 0.75, 0.5813, 0.125, 0.5, 0.125, 0.5327, 0.25, 0.5327, 0.25, 0.5, 0.875, 0.6371, 0.75, 0.6371, 0.75, 0.6371, 0.875, 0.6371, 0.625, 0.1208, 0.625, 0.1129, 0.625, 0.1129, 0.625, 0.1208, 0.5, 0.1931, 0.5, 0.2156, 0.625, 0.2156, 0.625, 0.1931, 0.75, 0.5719, 0.875, 0.5719, 0.875, 0.5719, 0.75, 0.5719, 0.375, 0.125, 0.375, 0.125, 0.375, 0.1312, 0.375, 0.1312, 0.625, 0.1781, 0.625, 0.1687, 0.625, 0.1687, 0.625, 0.1781, 0.0, 0.0, 0.75, 0.6292, 0.0, 0.0, 0.75, 0.5719, 0.875, 0.5719, 0.875, 0.5719, 0.75, 0.5719, 0.375, 0.1907, 0.375, 0.1931, 0.5, 0.1931, 0.5, 0.1907, 0.625, 0.1781, 0.625, 0.1687, 0.625, 0.1687, 0.625, 0.1781, 0.375, 0.1129, 0.375, 0.1208, 0.5, 0.1208, 0.5, 0.1129, 0.75, 0.5719, 0.625, 0.1781, 0.875, 0.5719, 0.75, 0.5719, 0.75, 0.5813, 0.75, 0.5813, 0.875, 0.5813, 0.625, 0.1687, 0.875, 0.6371, 0.875, 0.6371, 0.75, 0.6371, 0.75, 0.6371, 0.625, 0.1208, 0.625, 0.1129, 0.625, 0.1129, 0.625, 0.1208, 0.875, 0.6371, 0.75, 0.6371, 0.75, 0.6371, 0.875, 0.6371, 0.625, 0.1781, 0.625, 0.1781, 0.625, 0.1687, 0.625, 0.1687, 0.75, 0.6292, 0.875, 0.6292, 0.875, 0.6292, 0.75, 0.6292, 0.5, 0.1781, 0.5, 0.1875, 0.625, 0.1875, 0.625, 0.1781, 0.2188, 0.4313, 0.125, 0.6, 0.125, 0.6, 0.2187, 0.4313, 0.375, 0.1375, 0.375, 0.15, 0.375, 0.15, 0.375, 0.1375, 0.25, 0.3688, 0.25, 0.3688, 0.125, 0.6, 0.125, 0.6, 0.75, 0.5719, 0.75, 0.5719, 0.875, 0.5719, 0.875, 0.5719, 0.375, 0.1312, 0.375, 0.1312, 0.375, 0.1375, 0.375, 0.1375, 0.125, 0.75, 0.125, 0.75, 0.25, 0.75, 0.25, 0.75, 0.75, 0.6292, 0.875, 0.6292, 0.875, 0.6371, 0.75, 0.6371, 0.125, 0.7125, 0.125, 0.7144, 0.25, 0.7144, 0.25, 0.7125, 0.875, 0.6371, 0.75, 0.6371, 0.75, 0.6371, 0.875, 0.6371, 0.75, 0.6292, 0.875, 0.6292, 0.875, 0.6292, 0.75, 0.6292, 0.125, 0.625, 0.375, 0.1312, 0.0, 0.0, 0.25, 0.625, 0.75, 0.6371, 0.75, 0.6292, 0.75, 0.6292, 0.75, 0.6371, 0.625, 0.1208, 0.625, 0.1129, 0.625, 0.1129, 0.625, 0.1208, 0.5, 0.1312, 0.5, 0.1375, 0.625, 0.1375, 0.625, 0.1312, 0.75, 0.5719, 0.875, 0.5719, 0.875, 0.5813, 0.75, 0.5813, 0.875, 0.5813, 0.75, 0.5813, 0.75, 0.5813, 0.875, 0.5813, 0.375, 0.125, 0.375, 0.125, 0.375, 0.1312, 0.375, 0.1312, 0.5, 0.1883, 0.5, 0.1907, 0.625, 0.1907, 0.625, 0.1883, 0.625, 0.1781, 0.625, 0.1687, 0.625, 0.1687, 0.625, 0.1781, 0.625, 0.0, 0.5625, 0.0, 0.5, 0.0, 0.75, 0.5813, 0.75, 0.5719, 0.75, 0.5719, 0.75, 0.5813, 0.25, 0.625, 0.25, 0.625, 0.125, 0.625, 0.125, 0.625, 0.375, 0.125, 0.375, 0.125, 0.375, 0.1312, 0.375, 0.1312, 0.75, 0.625, 0.875, 0.625, 0.875, 0.6271, 0.75, 0.6271, 0.25, 0.6125, 0.375, 0.1375, 0.375, 0.1312, 0.0, 0.0, 0.125, 0.625, 0.25, 0.625, 0.25, 0.6271, 0.125, 0.6271, 0.375, 0.1208, 0.5, 0.1208, 0.5, 0.1229, 0.375, 0.1229, 0.5, 0.1208, 0.625, 0.1208, 0.625, 0.1229, 0.5, 0.1229, 0.3125, 0.2531, 0.3125, 0.2531, 0.25, 0.3688, 0.25, 0.3688, 0.5, 0.1875, 0.5, 0.1883, 0.625, 0.1883, 0.625, 0.1875, 0.5, 0.2156, 0.5, 0.2173, 0.625, 0.2173, 0.625, 0.2156, 0.375, 0.1375, 0.375, 0.1375, 0.375, 0.1375, 0.375, 0.1375, 0.125, 0.6, 0.25, 0.6, 0.25, 0.6063, 0.125, 0.6063, 0.125, 0.6, 0.125, 0.6063, 0.125, 0.6063, 0.125, 0.6, 0.375, 0.1312, 0.375, 0.1375, 0.5, 0.1375, 0.5, 0.1312, 0.125, 0.6, 0.125, 0.6, 0.125, 0.6, 0.125, 0.6, 0.25, 0.6, 0.25, 0.6, 0.125, 0.6, 0.5, 0.1907, 0.5, 0.1931, 0.625, 0.1931, 0.625, 0.1907, 0.125, 0.6, 0.125, 0.6063, 0.25, 0.6063, 0.25, 0.6, 0.25, 0.625, 0.125, 0.625, 0.125, 0.625, 0.25, 0.625, 0.5, 0.25, 0.4375, 0.25, 0.625, 0.25, 0.75, 0.5327, 0.75, 0.5344, 0.875, 0.5344, 0.875, 0.5327, 0.5, 0.1375, 0.5, 0.15, 0.625, 0.15, 0.625, 0.1375, 0.375, 0.1375, 0.375, 0.1375, 0.375, 0.1375, 0.375, 0.1375, 0.375, 0.1312, 0.375, 0.1375, 0.375, 0.1375, 0.375, 0.1312, 0.125, 0.6125, 0.125, 0.6125, 0.25, 0.6125, 0.25, 0.6125, 0.375, 0.1312, 0.375, 0.1375, 0.375, 0.1375, 0.375, 0.1312, 0.125, 0.6125, 0.25, 0.6125, 0.25, 0.6125, 0.125, 0.6125, 0.25, 0.625, 0.125, 0.625, 0.125, 0.625, 0.25, 0.625, 0.0, 0.0, 0.0, 0.0, 0.0, 0.0, 0.0, 0.0, 0.5, 0.15, 0.5, 0.1687, 0.625, 0.1687, 0.625, 0.15, 0.75, 0.6371, 0.75, 0.6371, 0.75, 0.6292, 0.75, 0.6292, 0.625, 0.0, 0.5, 0.0, 0.5, 0.0, 0.625, 0.0, 0.375, 0.1375, 0.375, 0.1375, 0.375, 0.1375, 0.375, 0.1375, 0.75, 0.75, 0.875, 0.75, 0.875, 0.75, 0.75, 0.75, 0.5, 0.0, 0.375, 0.0, 0.375, 0.0, 0.5, 0.0, 0.125, 0.75, 0.25, 0.75, 0.25, 0.75, 0.125, 0.75, 0.75, 0.5719, 0.75, 0.5719, 0.875, 0.5719, 0.875, 0.5719, 0.5, 0.1208, 0.5, 0.1229, 0.625, 0.1229, 0.625, 0.1208, 0.125, 0.75, 0.25, 0.75, 0.25, 0.75, 0.125, 0.75, 0.75, 0.75, 0.875, 0.75, 0.875, 0.75, 0.75, 0.75, 0.125, 0.7144, 0.125, 0.7464, 0.25, 0.7464, 0.25, 0.7144, 0.5, 0.0, 0.375, 0.0, 0.375, 0.0, 0.5, 0.0, 0.625, 0.0, 0.5, 0.0, 0.5, 0.0, 0.625, 0.0, 0.375, 0.1375, 0.375, 0.1375, 0.375, 0.1375, 0.375, 0.1375, 0.625, 0.0, 0.5, 0.0, 0.5625, 0.0, 0.75, 0.75, 0.8125, 0.75, 0.875, 0.75, 0.125, 0.6, 0.125, 0.6, 0.125, 0.6, 0.125, 0.6, 0.125, 0.75, 0.25, 0.75, 0.1875, 0.75, 0.75, 0.75, 0.875, 0.75, 0.8125, 0.75, 0.625, 0.0, 0.625, 0.0, 0.5, 0.0, 0.5, 0.0, 0.5, 0.0, 0.5, 0.0, 0.375, 0.0, 0.375, 0.0, 0.5, 0.0, 0.375, 0.0, 0.5625, 0.0, 0.375, 0.25, 0.5, 0.25, 0.4375, 0.25, 0.5, 0.25, 0.625, 0.25, 0.4375, 0.25, 0.875, 0.5, 0.75, 0.5, 0.8125, 0.5, 0.75, 0.6292, 0.75, 0.6292, 0.875, 0.6292, 0.875, 0.6292, 0.75, 0.5719, 0.75, 0.5719, 0.875, 0.5719, 0.875, 0.5719, 0.375, 0.1312, 0.375, 0.1312, 0.375, 0.1375, 0.375, 0.1375, 0.25, 0.5, 0.125, 0.5, 0.1875, 0.5, 0.375, 0.0, 0.375, 0.003562, 0.5, 0.003562, 0.5, 0.0, 0.375, 0.125, 0.375, 0.125, 0.375, 0.1312, 0.375, 0.1312, 0.5, 0.2173, 0.5, 0.25, 0.625, 0.25, 0.625, 0.2173, 0.375, 0.1875, 0.5, 0.1875, 0.5, 0.1883, 0.375, 0.1883, 0.375, 0.125, 0.375, 0.125, 0.375, 0.1312, 0.375, 0.1312, 0.5, 0.1875, 0.625, 0.1875, 0.625, 0.1883, 0.5, 0.1883, 0.125, 0.5593, 0.25, 0.5593, 0.25, 0.5617, 0.125, 0.5617, 0.75, 0.5593, 0.875, 0.5593, 0.875, 0.5617, 0.75, 0.5617, 0.375, 0.1375, 0.375, 0.1375, 0.375, 0.1375, 0.375, 0.1375, 0.75, 0.5569, 0.875, 0.5569, 0.875, 0.5593, 0.75, 0.5593, 0.125, 0.5569, 0.25, 0.5569, 0.25, 0.5593, 0.125, 0.5593, 0.875, 0.6371, 0.875, 0.6371, 0.75, 0.6371, 0.75, 0.6371, 0.375, 0.1883, 0.5, 0.1883, 0.5, 0.1907, 0.375, 0.1907, 0.5, 0.1883, 0.625, 0.1883, 0.625, 0.1907, 0.5, 0.1907, 0.125, 0.6125, 0.125, 0.6125, 0.25, 0.6125, 0.25, 0.6125, 0.75, 0.5593, 0.75, 0.5617, 0.875, 0.5617, 0.875, 0.5593, 0.75, 0.6371, 0.75, 0.7081, 0.875, 0.7081, 0.875, 0.6371, 0.625, 0.1781, 0.625, 0.1781, 0.625, 0.1687, 0.625, 0.1687, 0.75, 0.5, 0.875, 0.5, 0.875, 0.5327, 0.75, 0.5327, 0.125, 0.5, 0.25, 0.5, 0.25, 0.5327, 0.125, 0.5327, 0.375, 0.2156, 0.5, 0.2156, 0.5, 0.2173, 0.375, 0.2173, 0.75, 0.5719, 0.75, 0.5813, 0.875, 0.5813, 0.875, 0.5719, 0.5, 0.2156, 0.625, 0.2156, 0.625, 0.2173, 0.5, 0.2173, 0.125, 0.5617, 0.125, 0.5625, 0.25, 0.5625, 0.25, 0.5617, 0.25, 0.6125, 0.0, 0.0, 0.375, 0.1312, 0.375, 0.1375, 0.125, 0.6, 0.125, 0.6, 0.25, 0.6, 0.25, 0.6, 0.625, 0.1208, 0.625, 0.1208, 0.625, 0.1129, 0.625, 0.1129, 0.125, 0.5344, 0.125, 0.5569, 0.25, 0.5569, 0.25, 0.5344, 0.25, 0.625, 0.125, 0.625, 0.125, 0.625, 0.25, 0.625, 0.125, 0.6125, 0.25, 0.6125, 0.25, 0.6125, 0.125, 0.6125, 0.375, 0.1312, 0.375, 0.1375, 0.375, 0.1375, 0.375, 0.1312, 0.375, 0.125, 0.375, 0.1312, 0.375, 0.1312, 0.375, 0.125, 0.125, 0.6, 0.125, 0.6, 0.25, 0.6, 0.25, 0.6, 0.375, 0.1312, 0.375, 0.1312, 0.375, 0.1375, 0.375, 0.1375, 0.75, 0.5813, 0.75, 0.5813, 0.75, 0.5719, 0.75, 0.5719, 0.5, 0.1129, 0.5, 0.1208, 0.625, 0.1208, 0.625, 0.1129, 0.375, 0.125, 0.375, 0.1312, 0.375, 0.1312, 0.375, 0.125, 0.375, 0.125, 0.375, 0.1312, 0.375, 0.1312, 0.375, 0.125, 0.375, 0.1312, 0.375, 0.1312, 0.375, 0.1375, 0.375, 0.1375, 0.375, 0.125, 0.375, 0.125, 0.375, 0.1312, 0.375, 0.1312, 0.75, 0.6292, 0.75, 0.6292, 0.875, 0.6292, 0.875, 0.6292, 0.125, 0.6, 0.125, 0.6, 0.25, 0.6, 0.25, 0.6, 0.375, 0.125, 0.375, 0.1312, 0.375, 0.1312, 0.375, 0.125, 0.375, 0.125, 0.375, 0.1312, 0.375, 0.1312, 0.375, 0.125, 0.125, 0.6292, 0.125, 0.6371, 0.25, 0.6371, 0.25, 0.6292, 0.375, 0.125, 0.5, 0.125, 0.5, 0.1312, 0.375, 0.1312, 0.5, 0.125, 0.625, 0.125, 0.625, 0.1312, 0.5, 0.1312, 0.375, 0.125, 0.375, 0.1312, 0.375, 0.1312, 0.375, 0.125, 0.75, 0.6125, 0.875, 0.6125, 0.875, 0.6187, 0.75, 0.6187, 0.75, 0.6, 0.75, 0.6125, 0.875, 0.6125, 0.875, 0.6, 0.375, 0.125, 0.375, 0.1312, 0.375, 0.1312, 0.375, 0.125, 0.375, 0.1875, 0.375, 0.1883, 0.5, 0.1883, 0.5, 0.1875, 0.375, 0.1312, 0.375, 0.1375, 0.375, 0.1375, 0.375, 0.1312, 0.375, 0.1375, 0.375, 0.1375, 0.375, 0.1375, 0.375, 0.1375, 0.25, 0.625, 0.125, 0.625, 0.125, 0.625, 0.25, 0.625, 0.75, 0.7125, 0.75, 0.7144, 0.875, 0.7144, 0.875, 0.7125, 0.5, 0.1687, 0.5, 0.1781, 0.625, 0.1781, 0.625, 0.1687, 0.375, 0.1375, 0.375, 0.1375, 0.375, 0.1375, 0.375, 0.1375, 0.375, 0.1375, 0.375, 0.1375, 0.375, 0.1375, 0.375, 0.1375, 0.375, 0.1375, 0.375, 0.1375, 0.375, 0.1375, 0.375, 0.1375, 0.2188, 0.4313, 0.2187, 0.4313, 0.125, 0.6, 0.125, 0.6, 0.3125, 0.2531, 0.25, 0.3688, 0.25, 0.3688, 0.3125, 0.2531, 0.625, 0.1208, 0.625, 0.1208, 0.625, 0.1129, 0.625, 0.1129, 0.375, 0.1375, 0.375, 0.1375, 0.375, 0.1375, 0.375, 0.1375, 0.125, 0.5625, 0.125, 0.5719, 0.25, 0.5719, 0.25, 0.5625, 0.375, 0.125, 0.375, 0.1312, 0.5, 0.1312, 0.5, 0.125, 0.375, 0.1781, 0.375, 0.1875, 0.5, 0.1875, 0.5, 0.1781, 0.125, 0.625, 0.25, 0.625, 0.0, 0.0, 0.375, 0.1312, 0.375, 0.1375, 0.375, 0.1375, 0.375, 0.1375, 0.375, 0.1375, 0.75, 0.75, 0.75, 0.75, 0.875, 0.75, 0.875, 0.75, 0.375, 0.1375, 0.375, 0.1375, 0.3125, 0.2531, 0.3125, 0.2531, 0.625, 0.1781, 0.625, 0.1781, 0.625, 0.1687, 0.625, 0.1687, 0.125, 0.6063, 0.25, 0.6063, 0.25, 0.6094, 0.125, 0.6094, 0.125, 0.6063, 0.125, 0.6094, 0.125, 0.6094, 0.125, 0.6063, 0.875, 0.5813, 0.875, 0.5813, 0.75, 0.5813, 0.75, 0.5813, 0.75, 0.5813, 0.625, 0.1687, 0.875, 0.5813, 0.75, 0.5813, 0.25, 0.375, 0.2188, 0.4313, 0.2187, 0.4313, 0.25, 0.375, 0.5, 0.03563, 0.5, 0.0375, 0.625, 0.0375, 0.625, 0.03563, 0.125, 0.6, 0.125, 0.6, 0.125, 0.6, 0.125, 0.6, 0.125, 0.6, 0.25, 0.6, 0.25, 0.6, 0.125, 0.6, 0.5, 0.0375, 0.5, 0.04188, 0.625, 0.04188, 0.625, 0.0375, 0.625, 0.1781, 0.625, 0.1687, 0.625, 0.1687, 0.625, 0.1781, 0.875, 0.5813, 0.75, 0.5813, 0.75, 0.5813, 0.875, 0.5813, 0.75, 0.5719, 0.875, 0.5719, 0.875, 0.5719, 0.75, 0.5719, 0.5, 0.0, 0.5625, 0.0, 0.375, 0.0, 0.375, 0.1312, 0.375, 0.1312, 0.375, 0.1375, 0.375, 0.1375, 0.375, 0.1208, 0.375, 0.1229, 0.5, 0.1229, 0.5, 0.1208, 0.125, 0.625, 0.125, 0.6271, 0.25, 0.6271, 0.25, 0.625, 0.375, 0.1687, 0.375, 0.1781, 0.5, 0.1781, 0.5, 0.1687, 0.0, 0.0, 0.0, 0.0, 0.0, 0.0, 0.0, 0.0, 0.75, 0.5813, 0.75, 0.5813, 0.75, 0.5813, 0.875, 0.6371, 0.875, 0.6371, 0.75, 0.6371, 0.75, 0.6371, 0.25, 0.625, 0.25, 0.625, 0.125, 0.625, 0.125, 0.625, 0.625, 0.1208, 0.625, 0.1208, 0.625, 0.1129, 0.625, 0.1129, 0.25, 0.625, 0.25, 0.625, 0.125, 0.625, 0.125, 0.625, 0.75, 0.5813, 0.0, 0.0, 0.0, 0.0, 0.75, 0.5813, 0.625, 0.1208, 0.625, 0.1129, 0.625, 0.1129, 0.625, 0.1208, 0.75, 0.6292, 0.75, 0.6292, 0.75, 0.6371, 0.75, 0.6371, 0.75, 0.6292, 0.875, 0.6292, 0.875, 0.6292, 0.75, 0.6292, 0.875, 0.6371, 0.75, 0.6371, 0.75, 0.6371, 0.875, 0.6371, 0.875, 0.5, 0.8125, 0.5, 0.75, 0.5, 0.0, 0.0, 0.0, 0.0, 0.0, 0.0, 0.0, 0.0, 0.0, 0.0, 0.0, 0.0, 0.0, 0.0, 0.0, 0.0, 0.25, 0.5, 0.1875, 0.5, 0.125, 0.5, 0.75, 0.7144, 0.75, 0.7464, 0.875, 0.7464, 0.875, 0.7144, 0.75, 0.5719, 0.75, 0.5719, 0.875, 0.5719, 0.625, 0.1781, 0.75, 0.6292, 0.75, 0.6292, 0.875, 0.6292, 0.875, 0.6292, 0.5, 0.04188, 0.5, 0.1129, 0.625, 0.1129, 0.625, 0.04188, 0.0, 0.0, 0.0, 0.0, 0.75, 0.6292, 0.0, 0.0, 0.75, 0.6371, 0.0, 0.0, 0.125, 0.5813, 0.125, 0.6, 0.25, 0.6, 0.25, 0.5813, 0.5, 0.125, 0.5, 0.1312, 0.625, 0.1312, 0.625, 0.125, 0.0, 0.0, 0.0, 0.0, 0.0, 0.0, 0.0, 0.0, 0.125, 0.6271, 0.125, 0.6292, 0.25, 0.6292, 0.25, 0.6271, 0.75, 0.5813, 0.75, 0.5813, 0.0, 0.0, 0.0, 0.0, 0.75, 0.625, 0.75, 0.6271, 0.875, 0.6271, 0.875, 0.625, 0.75, 0.5719, 0.0, 0.0, 0.0, 0.0, 0.75, 0.5719, 0.75, 0.5719, 0.75, 0.5719, 0.75, 0.5719, 0.125, 0.6, 0.125, 0.6, 0.125, 0.6, 0.125, 0.6, 0.75, 0.5625, 0.75, 0.5719, 0.875, 0.5719, 0.875, 0.5625])
me_rpg_2.materials.append(mat_metal)
me_rpg_2.materials.append(mat_madera)
me_rpg_2.use_mirror_x = True
me_rpg_2.use_mirror_vertex_groups = False
me_rpg_2.update()

# ---- objects
ob_rpg_2 = bpy.data.objects.new('RPG-2', me_rpg_2)

# ---- transforms, parenting, visibility, modifiers, constraints
ob_rpg_2.location = (0.0, 0.0, 0.0)
ob_rpg_2.scale = (0.6, 0.6, 0.6)
ob_rpg_2.lock_rotations_4d = False
ob_rpg_2.empty_display_type = 'ARROWS'
ob_rpg_2.lineart.crease_threshold = 0.0
ob_rpg_2.use_mesh_mirror_x = True

# ---- collection membership
scene.collection.objects.link(ob_rpg_2)

# ---- scene / render settings (as saved in the file)
scene.frame_start = 1; scene.frame_end = 250; scene.frame_set(0)
scene.render.engine = 'BLENDER_EEVEE_NEXT'
scene.cycles.sampling_pattern = 'TABULATED_SOBOL'
bpy.context.view_layer.update()

# ---- added for rendering (the .blend has no active camera and no usable light): camera, sun
cam_auto = bpy.data.cameras.new('AutoCamera')
cam_auto.lens = 50.0
cam_auto.sensor_width = 36.0
cam_auto.clip_end = 1000.0
ob_auto_camera = bpy.data.objects.new('AutoCamera', cam_auto)
scene.collection.objects.link(ob_auto_camera)
ob_auto_camera.location = (1.14816, -1.51679, 0.88453)
ob_auto_camera.rotation_euler = (1.09748, -7.21219e-08, 0.694738)
scene.camera = ob_auto_camera
light_auto_sun = bpy.data.lights.new('AutoSun', 'SUN')
light_auto_sun.energy = 3.0
light_auto_sun.angle = 0.0523599
ob_auto_sun = bpy.data.objects.new('AutoSun', light_auto_sun)
scene.collection.objects.link(ob_auto_sun)
ob_auto_sun.rotation_euler = (0.872665, 0.174533, 0.523599)
bpy.context.view_layer.update()
